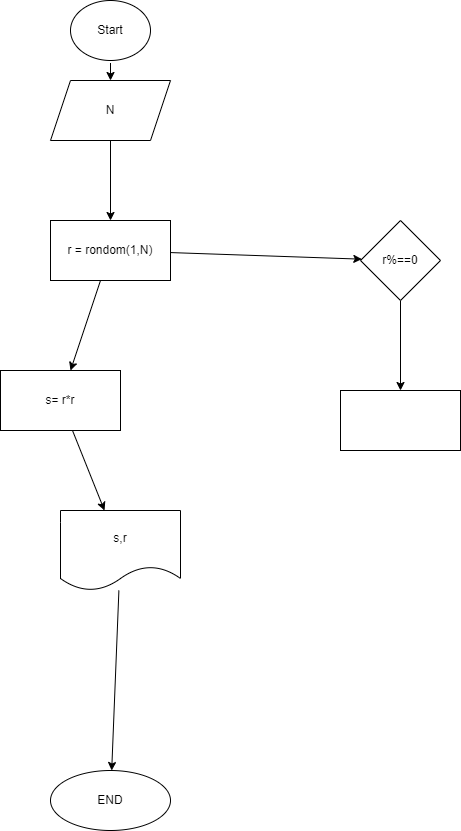

The diagram above was exported from draw.io. Its source (the exported page's mxGraphModel, read from the mxfile embedded in the PNG):
<mxGraphModel dx="1118" dy="487" grid="1" gridSize="10" guides="1" tooltips="1" connect="1" arrows="1" fold="1" page="1" pageScale="1" pageWidth="827" pageHeight="1169" math="0" shadow="0">
  <root>
    <mxCell id="0" />
    <mxCell id="1" parent="0" />
    <mxCell id="6" value="" style="edgeStyle=none;html=1;" parent="1" source="4" target="5" edge="1">
      <mxGeometry relative="1" as="geometry" />
    </mxCell>
    <mxCell id="4" value="Start" style="ellipse;whiteSpace=wrap;html=1;" parent="1" vertex="1">
      <mxGeometry x="400" y="10" width="80" height="60" as="geometry" />
    </mxCell>
    <mxCell id="8" value="" style="edgeStyle=none;html=1;" parent="1" source="5" target="7" edge="1">
      <mxGeometry relative="1" as="geometry" />
    </mxCell>
    <mxCell id="5" value="N" style="shape=parallelogram;perimeter=parallelogramPerimeter;whiteSpace=wrap;html=1;fixedSize=1;" parent="1" vertex="1">
      <mxGeometry x="380" y="90" width="120" height="60" as="geometry" />
    </mxCell>
    <mxCell id="19" style="edgeStyle=none;html=1;" parent="1" source="7" target="15" edge="1">
      <mxGeometry relative="1" as="geometry" />
    </mxCell>
    <mxCell id="21" value="" style="edgeStyle=none;html=1;" parent="1" source="7" target="20" edge="1">
      <mxGeometry relative="1" as="geometry" />
    </mxCell>
    <mxCell id="7" value="r = rondom(1,N)&lt;br&gt;" style="whiteSpace=wrap;html=1;" parent="1" vertex="1">
      <mxGeometry x="380" y="230" width="120" height="60" as="geometry" />
    </mxCell>
    <mxCell id="11" value="END" style="ellipse;whiteSpace=wrap;html=1;" parent="1" vertex="1">
      <mxGeometry x="380" y="780" width="120" height="60" as="geometry" />
    </mxCell>
    <mxCell id="14" value="" style="edgeStyle=none;html=1;" parent="1" source="15" target="16" edge="1">
      <mxGeometry relative="1" as="geometry" />
    </mxCell>
    <mxCell id="15" value="s= r*r" style="whiteSpace=wrap;html=1;" parent="1" vertex="1">
      <mxGeometry x="330" y="380" width="120" height="60" as="geometry" />
    </mxCell>
    <mxCell id="18" value="" style="edgeStyle=none;html=1;" parent="1" source="16" target="11" edge="1">
      <mxGeometry relative="1" as="geometry" />
    </mxCell>
    <mxCell id="16" value="s,r" style="shape=document;whiteSpace=wrap;html=1;boundedLbl=1;" parent="1" vertex="1">
      <mxGeometry x="390" y="520" width="120" height="80" as="geometry" />
    </mxCell>
    <mxCell id="23" value="" style="edgeStyle=none;html=1;" parent="1" source="20" target="22" edge="1">
      <mxGeometry relative="1" as="geometry" />
    </mxCell>
    <mxCell id="20" value="r%==0" style="rhombus;whiteSpace=wrap;html=1;" parent="1" vertex="1">
      <mxGeometry x="690" y="230" width="80" height="80" as="geometry" />
    </mxCell>
    <mxCell id="22" value="" style="whiteSpace=wrap;html=1;" parent="1" vertex="1">
      <mxGeometry x="670" y="400" width="120" height="60" as="geometry" />
    </mxCell>
  </root>
</mxGraphModel>